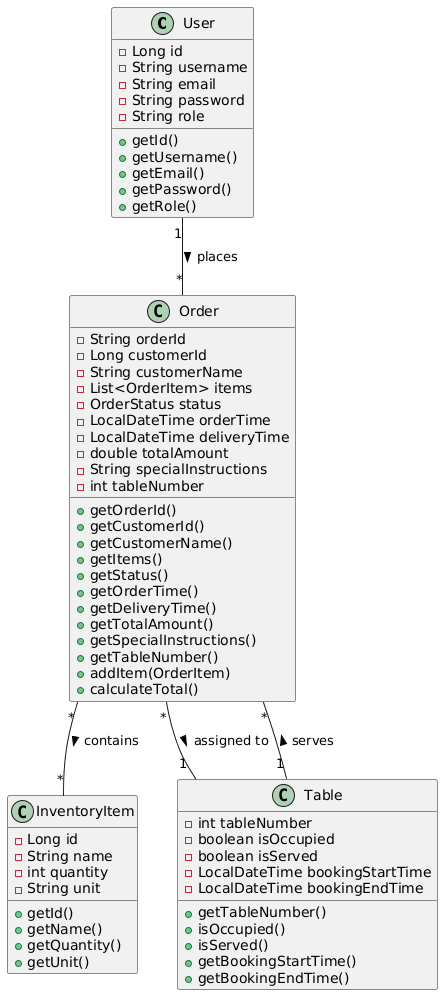

The diagram above was rendered by PlantUML. Its source (embedded in the PNG):
@startuml
class User {
    - Long id
    - String username
    - String email
    - String password
    - String role
    + getId()
    + getUsername()
    + getEmail()
    + getPassword()
    + getRole()
}

class Order {
    - String orderId
    - Long customerId
    - String customerName
    - List<OrderItem> items
    - OrderStatus status
    - LocalDateTime orderTime
    - LocalDateTime deliveryTime
    - double totalAmount
    - String specialInstructions
    - int tableNumber
    + getOrderId()
    + getCustomerId()
    + getCustomerName()
    + getItems()
    + getStatus()
    + getOrderTime()
    + getDeliveryTime()
    + getTotalAmount()
    + getSpecialInstructions()
    + getTableNumber()
    + addItem(OrderItem)
    + calculateTotal()
}

class InventoryItem {
    - Long id
    - String name
    - int quantity
    - String unit
    + getId()
    + getName()
    + getQuantity()
    + getUnit()
}

class Table {
    - int tableNumber
    - boolean isOccupied
    - boolean isServed
    - LocalDateTime bookingStartTime
    - LocalDateTime bookingEndTime
    + getTableNumber()
    + isOccupied()
    + isServed()
    + getBookingStartTime()
    + getBookingEndTime()
}

User "1" -- "*" Order : places >
Order "*" -- "1" Table : assigned to >
Order "*" -- "*" InventoryItem : contains >
Table "1" -- "*" Order : serves >
@enduml